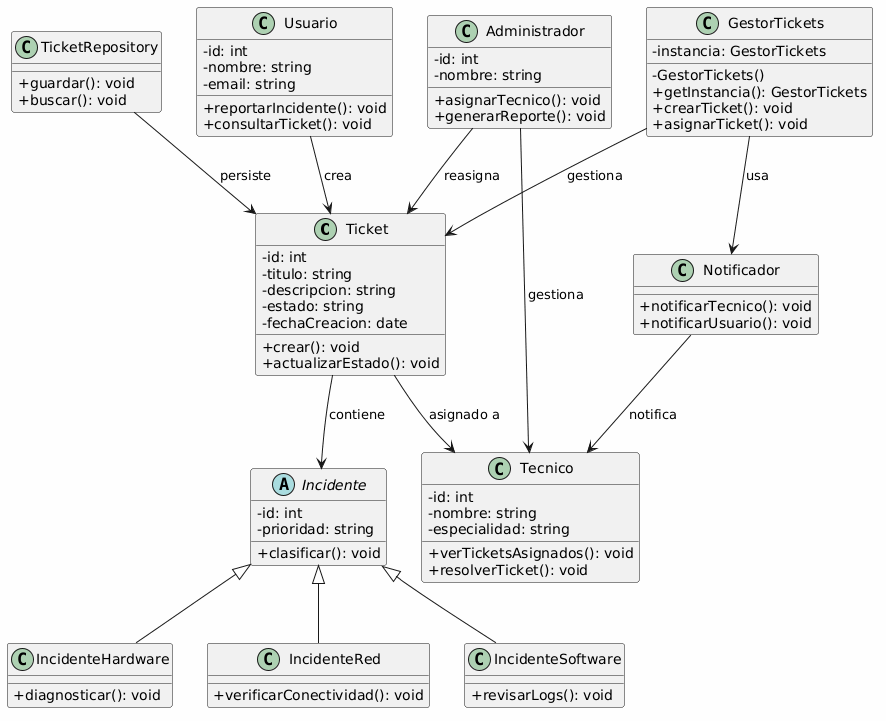

The diagram above was rendered by PlantUML. Its source (embedded in the PNG):
@startuml
skinparam classAttributeIconSize 0
skinparam backgroundColor #FEFEFE

class Ticket {
  - id: int
  - titulo: string
  - descripcion: string
  - estado: string
  - fechaCreacion: date
  + crear(): void
  + actualizarEstado(): void
}

class Usuario {
  - id: int
  - nombre: string
  - email: string
  + reportarIncidente(): void
  + consultarTicket(): void
}

class Tecnico {
  - id: int
  - nombre: string
  - especialidad: string
  + verTicketsAsignados(): void
  + resolverTicket(): void
}

class Administrador {
  - id: int
  - nombre: string
  + asignarTecnico(): void
  + generarReporte(): void
}

abstract class Incidente {
  - id: int
  - prioridad: string
  + clasificar(): void
}

class IncidenteHardware {
  + diagnosticar(): void
}

class IncidenteRed {
  + verificarConectividad(): void
}

class IncidenteSoftware {
  + revisarLogs(): void
}

class GestorTickets {
  - instancia: GestorTickets
  - GestorTickets()
  + getInstancia(): GestorTickets
  + crearTicket(): void
  + asignarTicket(): void
}

class Notificador {
  + notificarTecnico(): void
  + notificarUsuario(): void
}

class TicketRepository {
  + guardar(): void
  + buscar(): void
}

' Relaciones
Usuario --> Ticket : crea
Ticket --> Tecnico : asignado a
Administrador --> Tecnico : gestiona
Administrador --> Ticket : reasigna

Incidente <|-- IncidenteHardware
Incidente <|-- IncidenteRed
Incidente <|-- IncidenteSoftware

Ticket --> Incidente : contiene

GestorTickets --> Ticket : gestiona
GestorTickets --> Notificador : usa

Notificador --> Tecnico : notifica

TicketRepository --> Ticket : persiste
@enduml